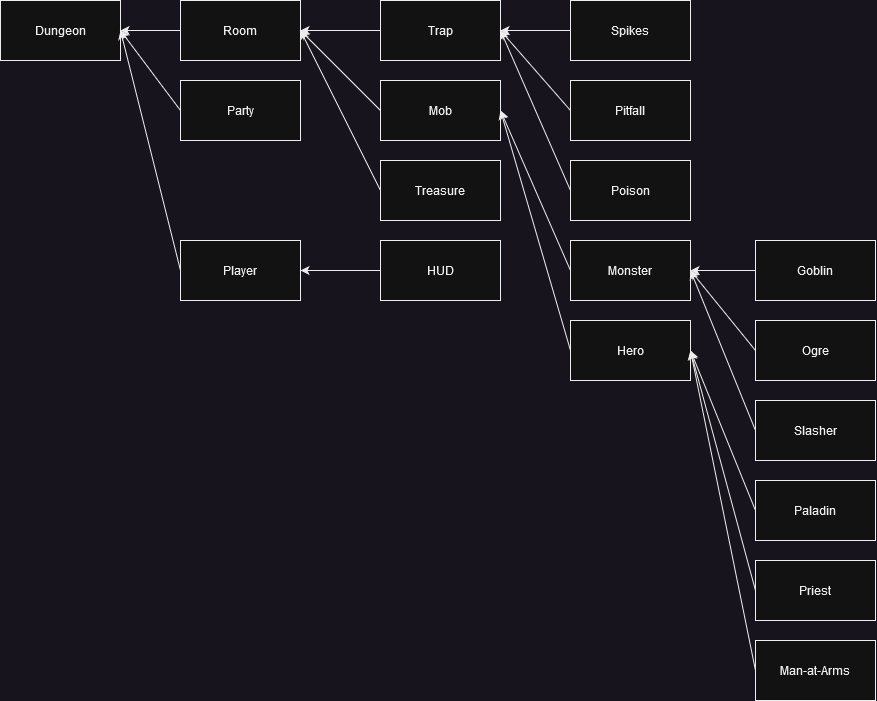

The diagram above was exported from draw.io. Its source (the exported page's mxGraphModel, read from the mxfile embedded in the PNG):
<mxGraphModel dx="3166" dy="1276" grid="1" gridSize="10" guides="1" tooltips="1" connect="1" arrows="1" fold="1" page="1" pageScale="1" pageWidth="850" pageHeight="1100" math="0" shadow="0">
  <root>
    <mxCell id="0" />
    <mxCell id="1" parent="0" />
    <mxCell id="1YwxxoCKbtSp4IEaLD0H-1" value="Room" style="rounded=0;whiteSpace=wrap;html=1;" vertex="1" parent="1">
      <mxGeometry x="-20" y="20" width="120" height="60" as="geometry" />
    </mxCell>
    <mxCell id="1YwxxoCKbtSp4IEaLD0H-2" value="Dungeon" style="rounded=0;whiteSpace=wrap;html=1;" vertex="1" parent="1">
      <mxGeometry x="-200" y="20" width="120" height="60" as="geometry" />
    </mxCell>
    <mxCell id="1YwxxoCKbtSp4IEaLD0H-3" value="Trap" style="rounded=0;whiteSpace=wrap;html=1;" vertex="1" parent="1">
      <mxGeometry x="180" y="20" width="120" height="60" as="geometry" />
    </mxCell>
    <mxCell id="1YwxxoCKbtSp4IEaLD0H-4" value="Player" style="rounded=0;whiteSpace=wrap;html=1;" vertex="1" parent="1">
      <mxGeometry x="-20" y="260" width="120" height="60" as="geometry" />
    </mxCell>
    <mxCell id="1YwxxoCKbtSp4IEaLD0H-5" value="Monster" style="rounded=0;whiteSpace=wrap;html=1;" vertex="1" parent="1">
      <mxGeometry x="370" y="260" width="120" height="60" as="geometry" />
    </mxCell>
    <mxCell id="1YwxxoCKbtSp4IEaLD0H-6" value="Hero" style="rounded=0;whiteSpace=wrap;html=1;" vertex="1" parent="1">
      <mxGeometry x="370" y="340" width="120" height="60" as="geometry" />
    </mxCell>
    <mxCell id="1YwxxoCKbtSp4IEaLD0H-7" value="Paladin" style="rounded=0;whiteSpace=wrap;html=1;" vertex="1" parent="1">
      <mxGeometry x="555" y="500" width="120" height="60" as="geometry" />
    </mxCell>
    <mxCell id="1YwxxoCKbtSp4IEaLD0H-8" value="Priest" style="rounded=0;whiteSpace=wrap;html=1;" vertex="1" parent="1">
      <mxGeometry x="555" y="580" width="120" height="60" as="geometry" />
    </mxCell>
    <mxCell id="1YwxxoCKbtSp4IEaLD0H-9" value="Man-at-Arms" style="rounded=0;whiteSpace=wrap;html=1;" vertex="1" parent="1">
      <mxGeometry x="555" y="660" width="120" height="60" as="geometry" />
    </mxCell>
    <mxCell id="1YwxxoCKbtSp4IEaLD0H-10" value="Party" style="rounded=0;whiteSpace=wrap;html=1;" vertex="1" parent="1">
      <mxGeometry x="-20" y="100" width="120" height="60" as="geometry" />
    </mxCell>
    <mxCell id="1YwxxoCKbtSp4IEaLD0H-12" value="Treasure" style="rounded=0;whiteSpace=wrap;html=1;" vertex="1" parent="1">
      <mxGeometry x="180" y="180" width="120" height="60" as="geometry" />
    </mxCell>
    <mxCell id="1YwxxoCKbtSp4IEaLD0H-13" value="Goblin" style="rounded=0;whiteSpace=wrap;html=1;" vertex="1" parent="1">
      <mxGeometry x="555" y="260" width="120" height="60" as="geometry" />
    </mxCell>
    <mxCell id="1YwxxoCKbtSp4IEaLD0H-14" value="Ogre" style="rounded=0;whiteSpace=wrap;html=1;" vertex="1" parent="1">
      <mxGeometry x="555" y="340" width="120" height="60" as="geometry" />
    </mxCell>
    <mxCell id="1YwxxoCKbtSp4IEaLD0H-15" value="Slasher" style="rounded=0;whiteSpace=wrap;html=1;" vertex="1" parent="1">
      <mxGeometry x="555" y="420" width="120" height="60" as="geometry" />
    </mxCell>
    <mxCell id="1YwxxoCKbtSp4IEaLD0H-30" value="" style="endArrow=classic;html=1;rounded=0;entryX=1;entryY=0.5;entryDx=0;entryDy=0;exitX=0;exitY=0.5;exitDx=0;exitDy=0;" edge="1" parent="1" source="1YwxxoCKbtSp4IEaLD0H-12" target="1YwxxoCKbtSp4IEaLD0H-1">
      <mxGeometry width="50" height="50" relative="1" as="geometry">
        <mxPoint x="300" y="440" as="sourcePoint" />
        <mxPoint x="350" y="390" as="targetPoint" />
      </mxGeometry>
    </mxCell>
    <mxCell id="1YwxxoCKbtSp4IEaLD0H-33" value="HUD" style="rounded=0;whiteSpace=wrap;html=1;" vertex="1" parent="1">
      <mxGeometry x="180" y="260" width="120" height="60" as="geometry" />
    </mxCell>
    <mxCell id="1YwxxoCKbtSp4IEaLD0H-35" value="" style="endArrow=classic;html=1;rounded=0;entryX=1;entryY=0.5;entryDx=0;entryDy=0;exitX=0;exitY=0.5;exitDx=0;exitDy=0;" edge="1" parent="1" source="1YwxxoCKbtSp4IEaLD0H-3" target="1YwxxoCKbtSp4IEaLD0H-1">
      <mxGeometry width="50" height="50" relative="1" as="geometry">
        <mxPoint x="170" y="70" as="sourcePoint" />
        <mxPoint x="220" y="20" as="targetPoint" />
      </mxGeometry>
    </mxCell>
    <mxCell id="1YwxxoCKbtSp4IEaLD0H-37" value="" style="endArrow=classic;html=1;rounded=0;entryX=1;entryY=0.5;entryDx=0;entryDy=0;exitX=0;exitY=0.5;exitDx=0;exitDy=0;" edge="1" parent="1" source="1YwxxoCKbtSp4IEaLD0H-13" target="1YwxxoCKbtSp4IEaLD0H-5">
      <mxGeometry width="50" height="50" relative="1" as="geometry">
        <mxPoint x="30" y="260" as="sourcePoint" />
        <mxPoint x="80" y="210" as="targetPoint" />
      </mxGeometry>
    </mxCell>
    <mxCell id="1YwxxoCKbtSp4IEaLD0H-38" value="" style="endArrow=classic;html=1;rounded=0;entryX=1;entryY=0.5;entryDx=0;entryDy=0;exitX=0;exitY=0.5;exitDx=0;exitDy=0;" edge="1" parent="1" source="1YwxxoCKbtSp4IEaLD0H-14" target="1YwxxoCKbtSp4IEaLD0H-5">
      <mxGeometry width="50" height="50" relative="1" as="geometry">
        <mxPoint x="30" y="260" as="sourcePoint" />
        <mxPoint x="80" y="210" as="targetPoint" />
      </mxGeometry>
    </mxCell>
    <mxCell id="1YwxxoCKbtSp4IEaLD0H-39" value="" style="endArrow=classic;html=1;rounded=0;entryX=1;entryY=0.5;entryDx=0;entryDy=0;exitX=0;exitY=0.5;exitDx=0;exitDy=0;" edge="1" parent="1" source="1YwxxoCKbtSp4IEaLD0H-15" target="1YwxxoCKbtSp4IEaLD0H-5">
      <mxGeometry width="50" height="50" relative="1" as="geometry">
        <mxPoint x="30" y="260" as="sourcePoint" />
        <mxPoint x="80" y="210" as="targetPoint" />
      </mxGeometry>
    </mxCell>
    <mxCell id="1YwxxoCKbtSp4IEaLD0H-41" value="" style="endArrow=classic;html=1;rounded=0;entryX=1;entryY=0.5;entryDx=0;entryDy=0;exitX=0;exitY=0.5;exitDx=0;exitDy=0;" edge="1" parent="1" source="1YwxxoCKbtSp4IEaLD0H-7" target="1YwxxoCKbtSp4IEaLD0H-6">
      <mxGeometry width="50" height="50" relative="1" as="geometry">
        <mxPoint x="210" y="430" as="sourcePoint" />
        <mxPoint x="260" y="380" as="targetPoint" />
      </mxGeometry>
    </mxCell>
    <mxCell id="1YwxxoCKbtSp4IEaLD0H-42" value="" style="endArrow=classic;html=1;rounded=0;entryX=1;entryY=0.5;entryDx=0;entryDy=0;exitX=0;exitY=0.5;exitDx=0;exitDy=0;" edge="1" parent="1" source="1YwxxoCKbtSp4IEaLD0H-8" target="1YwxxoCKbtSp4IEaLD0H-6">
      <mxGeometry width="50" height="50" relative="1" as="geometry">
        <mxPoint x="210" y="430" as="sourcePoint" />
        <mxPoint x="260" y="380" as="targetPoint" />
      </mxGeometry>
    </mxCell>
    <mxCell id="1YwxxoCKbtSp4IEaLD0H-43" value="" style="endArrow=classic;html=1;rounded=0;entryX=1;entryY=0.5;entryDx=0;entryDy=0;exitX=0;exitY=0.5;exitDx=0;exitDy=0;" edge="1" parent="1" source="1YwxxoCKbtSp4IEaLD0H-9" target="1YwxxoCKbtSp4IEaLD0H-6">
      <mxGeometry width="50" height="50" relative="1" as="geometry">
        <mxPoint x="210" y="430" as="sourcePoint" />
        <mxPoint x="260" y="380" as="targetPoint" />
      </mxGeometry>
    </mxCell>
    <mxCell id="1YwxxoCKbtSp4IEaLD0H-45" value="Mob" style="rounded=0;whiteSpace=wrap;html=1;" vertex="1" parent="1">
      <mxGeometry x="180" y="100" width="120" height="60" as="geometry" />
    </mxCell>
    <mxCell id="1YwxxoCKbtSp4IEaLD0H-46" value="" style="endArrow=classic;html=1;rounded=0;entryX=1;entryY=0.5;entryDx=0;entryDy=0;exitX=0;exitY=0.5;exitDx=0;exitDy=0;" edge="1" parent="1" source="1YwxxoCKbtSp4IEaLD0H-5" target="1YwxxoCKbtSp4IEaLD0H-45">
      <mxGeometry width="50" height="50" relative="1" as="geometry">
        <mxPoint x="320" y="290" as="sourcePoint" />
        <mxPoint x="370" y="240" as="targetPoint" />
      </mxGeometry>
    </mxCell>
    <mxCell id="1YwxxoCKbtSp4IEaLD0H-47" value="" style="endArrow=classic;html=1;rounded=0;entryX=1;entryY=0.5;entryDx=0;entryDy=0;exitX=0;exitY=0.5;exitDx=0;exitDy=0;" edge="1" parent="1" source="1YwxxoCKbtSp4IEaLD0H-6" target="1YwxxoCKbtSp4IEaLD0H-45">
      <mxGeometry width="50" height="50" relative="1" as="geometry">
        <mxPoint x="340" y="230" as="sourcePoint" />
        <mxPoint x="390" y="180" as="targetPoint" />
      </mxGeometry>
    </mxCell>
    <mxCell id="1YwxxoCKbtSp4IEaLD0H-49" value="" style="endArrow=classic;html=1;rounded=0;entryX=1;entryY=0.5;entryDx=0;entryDy=0;exitX=0;exitY=0.5;exitDx=0;exitDy=0;" edge="1" parent="1" source="1YwxxoCKbtSp4IEaLD0H-45" target="1YwxxoCKbtSp4IEaLD0H-1">
      <mxGeometry width="50" height="50" relative="1" as="geometry">
        <mxPoint x="410" y="340" as="sourcePoint" />
        <mxPoint x="460" y="290" as="targetPoint" />
      </mxGeometry>
    </mxCell>
    <mxCell id="1YwxxoCKbtSp4IEaLD0H-50" value="" style="endArrow=classic;html=1;rounded=0;entryX=1;entryY=0.5;entryDx=0;entryDy=0;exitX=0;exitY=0.5;exitDx=0;exitDy=0;" edge="1" parent="1" source="1YwxxoCKbtSp4IEaLD0H-10" target="1YwxxoCKbtSp4IEaLD0H-2">
      <mxGeometry width="50" height="50" relative="1" as="geometry">
        <mxPoint x="80" y="280" as="sourcePoint" />
        <mxPoint x="130" y="230" as="targetPoint" />
      </mxGeometry>
    </mxCell>
    <mxCell id="1YwxxoCKbtSp4IEaLD0H-51" value="" style="endArrow=classic;html=1;rounded=0;entryX=1;entryY=0.5;entryDx=0;entryDy=0;exitX=0;exitY=0.5;exitDx=0;exitDy=0;" edge="1" parent="1" source="1YwxxoCKbtSp4IEaLD0H-1" target="1YwxxoCKbtSp4IEaLD0H-2">
      <mxGeometry width="50" height="50" relative="1" as="geometry">
        <mxPoint x="80" y="280" as="sourcePoint" />
        <mxPoint x="130" y="230" as="targetPoint" />
      </mxGeometry>
    </mxCell>
    <mxCell id="1YwxxoCKbtSp4IEaLD0H-52" value="" style="endArrow=classic;html=1;rounded=0;entryX=1;entryY=0.5;entryDx=0;entryDy=0;exitX=0;exitY=0.5;exitDx=0;exitDy=0;" edge="1" parent="1" source="1YwxxoCKbtSp4IEaLD0H-4" target="1YwxxoCKbtSp4IEaLD0H-2">
      <mxGeometry width="50" height="50" relative="1" as="geometry">
        <mxPoint x="80" y="320" as="sourcePoint" />
        <mxPoint x="130" y="270" as="targetPoint" />
      </mxGeometry>
    </mxCell>
    <mxCell id="1YwxxoCKbtSp4IEaLD0H-54" value="" style="endArrow=classic;html=1;rounded=0;entryX=1;entryY=0.5;entryDx=0;entryDy=0;exitX=0;exitY=0.5;exitDx=0;exitDy=0;" edge="1" parent="1" source="1YwxxoCKbtSp4IEaLD0H-33" target="1YwxxoCKbtSp4IEaLD0H-4">
      <mxGeometry width="50" height="50" relative="1" as="geometry">
        <mxPoint x="170" y="350" as="sourcePoint" />
        <mxPoint x="220" y="300" as="targetPoint" />
      </mxGeometry>
    </mxCell>
    <mxCell id="1YwxxoCKbtSp4IEaLD0H-57" value="" style="endArrow=classic;html=1;rounded=0;entryX=1;entryY=0.5;entryDx=0;entryDy=0;exitX=0;exitY=0.5;exitDx=0;exitDy=0;" edge="1" parent="1" target="1YwxxoCKbtSp4IEaLD0H-22">
      <mxGeometry width="50" height="50" relative="1" as="geometry">
        <mxPoint x="550" y="610" as="sourcePoint" />
        <mxPoint x="430" y="540" as="targetPoint" />
      </mxGeometry>
    </mxCell>
    <mxCell id="1YwxxoCKbtSp4IEaLD0H-58" value="" style="endArrow=classic;html=1;rounded=0;entryX=1;entryY=0.5;entryDx=0;entryDy=0;exitX=0;exitY=0.5;exitDx=0;exitDy=0;" edge="1" parent="1" target="1YwxxoCKbtSp4IEaLD0H-22">
      <mxGeometry width="50" height="50" relative="1" as="geometry">
        <mxPoint x="550" y="690" as="sourcePoint" />
        <mxPoint x="430" y="540" as="targetPoint" />
      </mxGeometry>
    </mxCell>
    <mxCell id="1YwxxoCKbtSp4IEaLD0H-59" value="" style="endArrow=classic;html=1;rounded=0;entryX=1;entryY=0.5;entryDx=0;entryDy=0;exitX=0;exitY=0.5;exitDx=0;exitDy=0;" edge="1" parent="1" target="1YwxxoCKbtSp4IEaLD0H-22">
      <mxGeometry width="50" height="50" relative="1" as="geometry">
        <mxPoint x="550" y="770" as="sourcePoint" />
        <mxPoint x="430" y="540" as="targetPoint" />
      </mxGeometry>
    </mxCell>
    <mxCell id="1YwxxoCKbtSp4IEaLD0H-60" value="Spikes" style="rounded=0;whiteSpace=wrap;html=1;" vertex="1" parent="1">
      <mxGeometry x="370" y="20" width="120" height="60" as="geometry" />
    </mxCell>
    <mxCell id="1YwxxoCKbtSp4IEaLD0H-61" value="Pitfall" style="rounded=0;whiteSpace=wrap;html=1;" vertex="1" parent="1">
      <mxGeometry x="370" y="100" width="120" height="60" as="geometry" />
    </mxCell>
    <mxCell id="1YwxxoCKbtSp4IEaLD0H-62" value="Poison" style="rounded=0;whiteSpace=wrap;html=1;" vertex="1" parent="1">
      <mxGeometry x="370" y="180" width="120" height="60" as="geometry" />
    </mxCell>
    <mxCell id="1YwxxoCKbtSp4IEaLD0H-64" value="" style="endArrow=classic;html=1;rounded=0;entryX=1;entryY=0.5;entryDx=0;entryDy=0;exitX=0;exitY=0.5;exitDx=0;exitDy=0;" edge="1" parent="1" source="1YwxxoCKbtSp4IEaLD0H-62" target="1YwxxoCKbtSp4IEaLD0H-3">
      <mxGeometry width="50" height="50" relative="1" as="geometry">
        <mxPoint x="200" y="250" as="sourcePoint" />
        <mxPoint x="250" y="200" as="targetPoint" />
      </mxGeometry>
    </mxCell>
    <mxCell id="1YwxxoCKbtSp4IEaLD0H-65" value="" style="endArrow=classic;html=1;rounded=0;entryX=1;entryY=0.5;entryDx=0;entryDy=0;exitX=0;exitY=0.5;exitDx=0;exitDy=0;" edge="1" parent="1" source="1YwxxoCKbtSp4IEaLD0H-61" target="1YwxxoCKbtSp4IEaLD0H-3">
      <mxGeometry width="50" height="50" relative="1" as="geometry">
        <mxPoint x="380" y="220" as="sourcePoint" />
        <mxPoint x="310" y="60" as="targetPoint" />
      </mxGeometry>
    </mxCell>
    <mxCell id="1YwxxoCKbtSp4IEaLD0H-66" value="" style="endArrow=classic;html=1;rounded=0;entryX=1;entryY=0.5;entryDx=0;entryDy=0;exitX=0;exitY=0.5;exitDx=0;exitDy=0;" edge="1" parent="1" source="1YwxxoCKbtSp4IEaLD0H-60" target="1YwxxoCKbtSp4IEaLD0H-3">
      <mxGeometry width="50" height="50" relative="1" as="geometry">
        <mxPoint x="380" y="220" as="sourcePoint" />
        <mxPoint x="310" y="60" as="targetPoint" />
      </mxGeometry>
    </mxCell>
  </root>
</mxGraphModel>